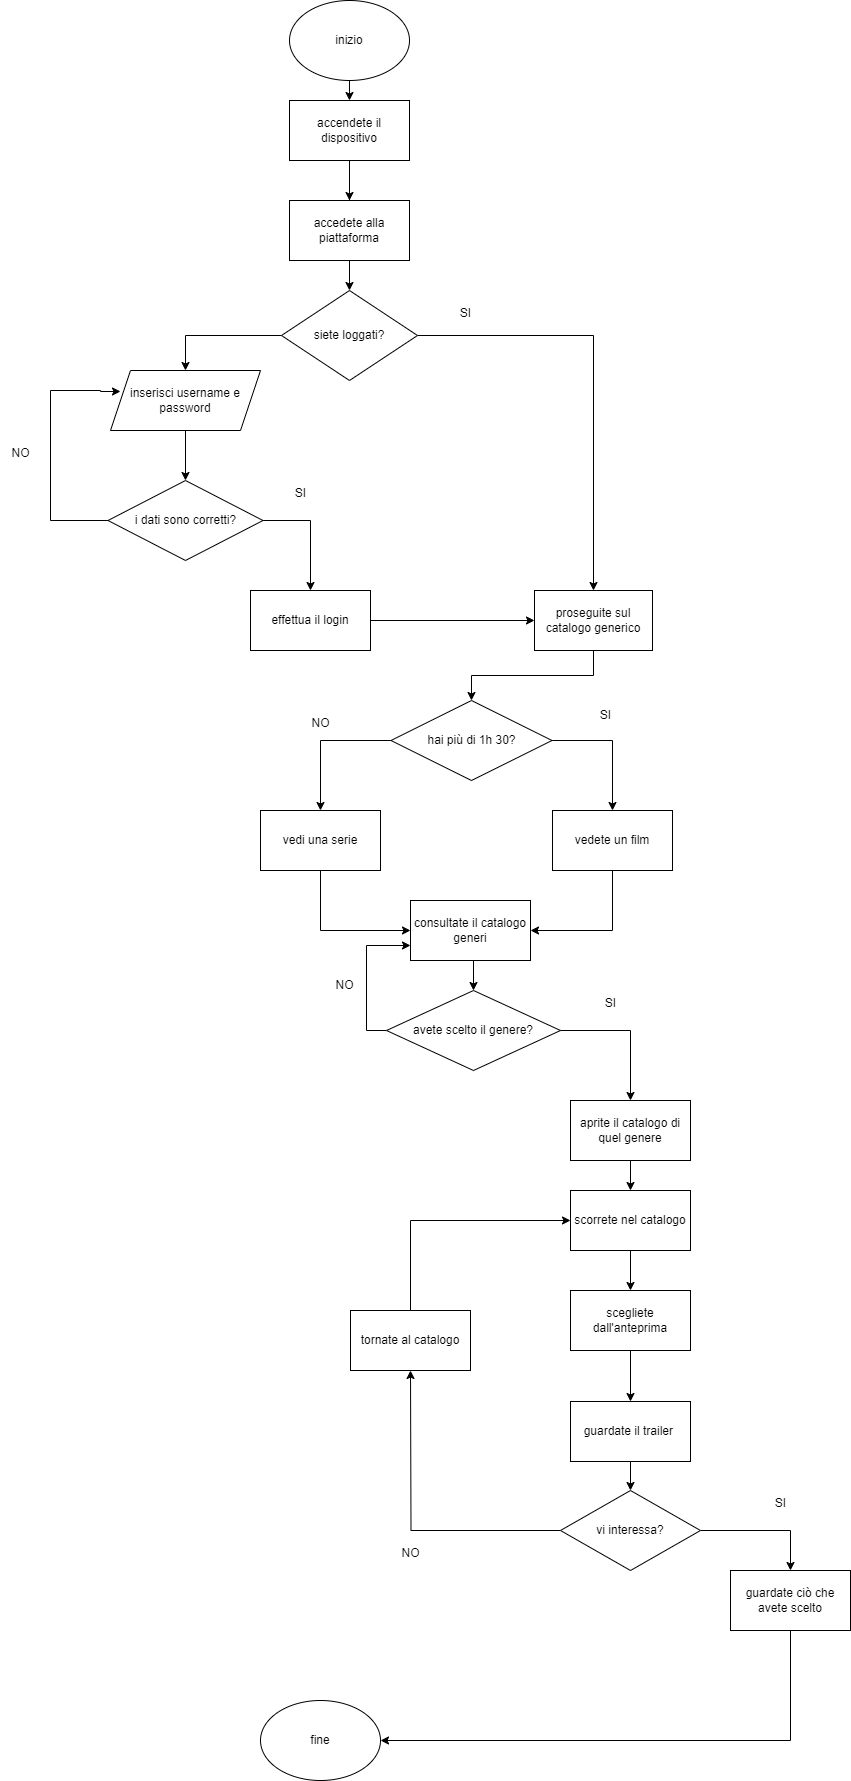

The diagram above was exported from draw.io. Its source (the exported page's mxGraphModel, read from the mxfile embedded in the PNG):
<mxGraphModel dx="1434" dy="4238" grid="1" gridSize="10" guides="1" tooltips="1" connect="1" arrows="1" fold="1" page="1" pageScale="1" pageWidth="827" pageHeight="1169" math="0" shadow="0">
  <root>
    <mxCell id="0" />
    <mxCell id="1" parent="0" />
    <mxCell id="nbP0z-IPV39kGqu0t5xe-13" style="edgeStyle=orthogonalEdgeStyle;rounded=0;orthogonalLoop=1;jettySize=auto;html=1;exitX=0.5;exitY=1;exitDx=0;exitDy=0;entryX=0.5;entryY=0;entryDx=0;entryDy=0;" edge="1" parent="1" source="nbP0z-IPV39kGqu0t5xe-1" target="nbP0z-IPV39kGqu0t5xe-2">
      <mxGeometry relative="1" as="geometry" />
    </mxCell>
    <mxCell id="nbP0z-IPV39kGqu0t5xe-1" value="inizio" style="ellipse;whiteSpace=wrap;html=1;" vertex="1" parent="1">
      <mxGeometry x="359" y="-2570" width="120" height="80" as="geometry" />
    </mxCell>
    <mxCell id="nbP0z-IPV39kGqu0t5xe-14" style="edgeStyle=orthogonalEdgeStyle;rounded=0;orthogonalLoop=1;jettySize=auto;html=1;exitX=0.5;exitY=1;exitDx=0;exitDy=0;entryX=0.5;entryY=0;entryDx=0;entryDy=0;" edge="1" parent="1" source="nbP0z-IPV39kGqu0t5xe-2" target="nbP0z-IPV39kGqu0t5xe-3">
      <mxGeometry relative="1" as="geometry" />
    </mxCell>
    <mxCell id="nbP0z-IPV39kGqu0t5xe-62" style="edgeStyle=orthogonalEdgeStyle;rounded=0;orthogonalLoop=1;jettySize=auto;html=1;exitX=0.5;exitY=1;exitDx=0;exitDy=0;entryX=0.5;entryY=0;entryDx=0;entryDy=0;" edge="1" parent="1" source="nbP0z-IPV39kGqu0t5xe-2" target="nbP0z-IPV39kGqu0t5xe-60">
      <mxGeometry relative="1" as="geometry" />
    </mxCell>
    <mxCell id="nbP0z-IPV39kGqu0t5xe-2" value="accendete il dispositivo" style="rounded=0;whiteSpace=wrap;html=1;" vertex="1" parent="1">
      <mxGeometry x="359" y="-2470" width="120" height="60" as="geometry" />
    </mxCell>
    <mxCell id="nbP0z-IPV39kGqu0t5xe-15" style="edgeStyle=orthogonalEdgeStyle;rounded=0;orthogonalLoop=1;jettySize=auto;html=1;exitX=1;exitY=0.5;exitDx=0;exitDy=0;entryX=0.5;entryY=0;entryDx=0;entryDy=0;" edge="1" parent="1" source="nbP0z-IPV39kGqu0t5xe-3" target="nbP0z-IPV39kGqu0t5xe-4">
      <mxGeometry relative="1" as="geometry">
        <mxPoint x="540" y="-2065" as="targetPoint" />
      </mxGeometry>
    </mxCell>
    <mxCell id="nbP0z-IPV39kGqu0t5xe-74" style="edgeStyle=orthogonalEdgeStyle;rounded=0;orthogonalLoop=1;jettySize=auto;html=1;exitX=0;exitY=0.5;exitDx=0;exitDy=0;entryX=0.5;entryY=0;entryDx=0;entryDy=0;" edge="1" parent="1" source="nbP0z-IPV39kGqu0t5xe-3" target="nbP0z-IPV39kGqu0t5xe-63">
      <mxGeometry relative="1" as="geometry">
        <mxPoint x="255" y="-2235" as="targetPoint" />
      </mxGeometry>
    </mxCell>
    <mxCell id="nbP0z-IPV39kGqu0t5xe-3" value="siete loggati?" style="rhombus;whiteSpace=wrap;html=1;" vertex="1" parent="1">
      <mxGeometry x="351" y="-2280" width="136" height="90" as="geometry" />
    </mxCell>
    <mxCell id="nbP0z-IPV39kGqu0t5xe-17" style="edgeStyle=orthogonalEdgeStyle;rounded=0;orthogonalLoop=1;jettySize=auto;html=1;exitX=0.5;exitY=1;exitDx=0;exitDy=0;entryX=0.5;entryY=0;entryDx=0;entryDy=0;" edge="1" parent="1" source="nbP0z-IPV39kGqu0t5xe-4" target="nbP0z-IPV39kGqu0t5xe-6">
      <mxGeometry relative="1" as="geometry">
        <mxPoint x="661" y="-1900" as="targetPoint" />
      </mxGeometry>
    </mxCell>
    <mxCell id="nbP0z-IPV39kGqu0t5xe-4" value="proseguite sul catalogo generico" style="rounded=0;whiteSpace=wrap;html=1;" vertex="1" parent="1">
      <mxGeometry x="604" y="-1980" width="118" height="60" as="geometry" />
    </mxCell>
    <mxCell id="nbP0z-IPV39kGqu0t5xe-18" style="edgeStyle=orthogonalEdgeStyle;rounded=0;orthogonalLoop=1;jettySize=auto;html=1;exitX=1;exitY=0.5;exitDx=0;exitDy=0;entryX=0;entryY=0.5;entryDx=0;entryDy=0;" edge="1" parent="1" source="nbP0z-IPV39kGqu0t5xe-5" target="nbP0z-IPV39kGqu0t5xe-4">
      <mxGeometry relative="1" as="geometry" />
    </mxCell>
    <mxCell id="nbP0z-IPV39kGqu0t5xe-5" value="effettua il login" style="rounded=0;whiteSpace=wrap;html=1;" vertex="1" parent="1">
      <mxGeometry x="320" y="-1980" width="120" height="60" as="geometry" />
    </mxCell>
    <mxCell id="nbP0z-IPV39kGqu0t5xe-19" style="edgeStyle=orthogonalEdgeStyle;rounded=0;orthogonalLoop=1;jettySize=auto;html=1;exitX=1;exitY=0.5;exitDx=0;exitDy=0;entryX=0.5;entryY=0;entryDx=0;entryDy=0;" edge="1" parent="1" source="nbP0z-IPV39kGqu0t5xe-6" target="nbP0z-IPV39kGqu0t5xe-7">
      <mxGeometry relative="1" as="geometry">
        <mxPoint x="680" y="-1830" as="targetPoint" />
      </mxGeometry>
    </mxCell>
    <mxCell id="nbP0z-IPV39kGqu0t5xe-20" style="edgeStyle=orthogonalEdgeStyle;rounded=0;orthogonalLoop=1;jettySize=auto;html=1;exitX=0;exitY=0.5;exitDx=0;exitDy=0;" edge="1" parent="1" source="nbP0z-IPV39kGqu0t5xe-6" target="nbP0z-IPV39kGqu0t5xe-8">
      <mxGeometry relative="1" as="geometry">
        <mxPoint x="380" y="-1830" as="targetPoint" />
      </mxGeometry>
    </mxCell>
    <mxCell id="nbP0z-IPV39kGqu0t5xe-6" value="hai più di 1h 30?" style="rhombus;whiteSpace=wrap;html=1;" vertex="1" parent="1">
      <mxGeometry x="460.5" y="-1870" width="161" height="80" as="geometry" />
    </mxCell>
    <mxCell id="nbP0z-IPV39kGqu0t5xe-26" style="edgeStyle=orthogonalEdgeStyle;rounded=0;orthogonalLoop=1;jettySize=auto;html=1;exitX=0.5;exitY=1;exitDx=0;exitDy=0;entryX=1;entryY=0.5;entryDx=0;entryDy=0;" edge="1" parent="1" source="nbP0z-IPV39kGqu0t5xe-7" target="nbP0z-IPV39kGqu0t5xe-23">
      <mxGeometry relative="1" as="geometry">
        <mxPoint x="682" y="-1630" as="targetPoint" />
      </mxGeometry>
    </mxCell>
    <mxCell id="nbP0z-IPV39kGqu0t5xe-7" value="vedete un film" style="rounded=0;whiteSpace=wrap;html=1;" vertex="1" parent="1">
      <mxGeometry x="622" y="-1760" width="120" height="60" as="geometry" />
    </mxCell>
    <mxCell id="nbP0z-IPV39kGqu0t5xe-25" style="edgeStyle=orthogonalEdgeStyle;rounded=0;orthogonalLoop=1;jettySize=auto;html=1;exitX=0.5;exitY=1;exitDx=0;exitDy=0;entryX=0;entryY=0.5;entryDx=0;entryDy=0;" edge="1" parent="1" source="nbP0z-IPV39kGqu0t5xe-8" target="nbP0z-IPV39kGqu0t5xe-23">
      <mxGeometry relative="1" as="geometry">
        <mxPoint x="390" y="-1630" as="targetPoint" />
      </mxGeometry>
    </mxCell>
    <mxCell id="nbP0z-IPV39kGqu0t5xe-8" value="vedi una serie" style="rounded=0;whiteSpace=wrap;html=1;" vertex="1" parent="1">
      <mxGeometry x="330" y="-1760" width="120" height="60" as="geometry" />
    </mxCell>
    <mxCell id="nbP0z-IPV39kGqu0t5xe-29" style="edgeStyle=orthogonalEdgeStyle;rounded=0;orthogonalLoop=1;jettySize=auto;html=1;exitX=1;exitY=0.5;exitDx=0;exitDy=0;entryX=0.5;entryY=0;entryDx=0;entryDy=0;" edge="1" parent="1" source="nbP0z-IPV39kGqu0t5xe-9" target="nbP0z-IPV39kGqu0t5xe-10">
      <mxGeometry relative="1" as="geometry">
        <mxPoint x="700" y="-1540" as="targetPoint" />
      </mxGeometry>
    </mxCell>
    <mxCell id="nbP0z-IPV39kGqu0t5xe-89" style="edgeStyle=orthogonalEdgeStyle;rounded=0;orthogonalLoop=1;jettySize=auto;html=1;exitX=0;exitY=0.5;exitDx=0;exitDy=0;entryX=0;entryY=0.75;entryDx=0;entryDy=0;" edge="1" parent="1" source="nbP0z-IPV39kGqu0t5xe-9" target="nbP0z-IPV39kGqu0t5xe-23">
      <mxGeometry relative="1" as="geometry">
        <mxPoint x="400" y="-1620" as="targetPoint" />
      </mxGeometry>
    </mxCell>
    <mxCell id="nbP0z-IPV39kGqu0t5xe-9" value="avete scelto il genere?" style="rhombus;whiteSpace=wrap;html=1;" vertex="1" parent="1">
      <mxGeometry x="456" y="-1580" width="174" height="80" as="geometry" />
    </mxCell>
    <mxCell id="nbP0z-IPV39kGqu0t5xe-39" style="edgeStyle=orthogonalEdgeStyle;rounded=0;orthogonalLoop=1;jettySize=auto;html=1;exitX=0.5;exitY=1;exitDx=0;exitDy=0;entryX=0.5;entryY=0;entryDx=0;entryDy=0;" edge="1" parent="1" source="nbP0z-IPV39kGqu0t5xe-10" target="nbP0z-IPV39kGqu0t5xe-32">
      <mxGeometry relative="1" as="geometry" />
    </mxCell>
    <mxCell id="nbP0z-IPV39kGqu0t5xe-10" value="aprite il catalogo di quel genere" style="rounded=0;whiteSpace=wrap;html=1;" vertex="1" parent="1">
      <mxGeometry x="640" y="-1470" width="120" height="60" as="geometry" />
    </mxCell>
    <mxCell id="nbP0z-IPV39kGqu0t5xe-27" style="edgeStyle=orthogonalEdgeStyle;rounded=0;orthogonalLoop=1;jettySize=auto;html=1;exitX=0.5;exitY=1;exitDx=0;exitDy=0;entryX=0.5;entryY=0;entryDx=0;entryDy=0;" edge="1" parent="1" source="nbP0z-IPV39kGqu0t5xe-23" target="nbP0z-IPV39kGqu0t5xe-9">
      <mxGeometry relative="1" as="geometry" />
    </mxCell>
    <mxCell id="nbP0z-IPV39kGqu0t5xe-23" value="consultate il catalogo generi" style="rounded=0;whiteSpace=wrap;html=1;" vertex="1" parent="1">
      <mxGeometry x="480" y="-1670" width="120" height="60" as="geometry" />
    </mxCell>
    <mxCell id="nbP0z-IPV39kGqu0t5xe-40" style="edgeStyle=orthogonalEdgeStyle;rounded=0;orthogonalLoop=1;jettySize=auto;html=1;exitX=0.5;exitY=1;exitDx=0;exitDy=0;" edge="1" parent="1" source="nbP0z-IPV39kGqu0t5xe-32" target="nbP0z-IPV39kGqu0t5xe-33">
      <mxGeometry relative="1" as="geometry" />
    </mxCell>
    <mxCell id="nbP0z-IPV39kGqu0t5xe-32" value="scorrete nel catalogo" style="rounded=0;whiteSpace=wrap;html=1;" vertex="1" parent="1">
      <mxGeometry x="640" y="-1380" width="120" height="60" as="geometry" />
    </mxCell>
    <mxCell id="nbP0z-IPV39kGqu0t5xe-41" style="edgeStyle=orthogonalEdgeStyle;rounded=0;orthogonalLoop=1;jettySize=auto;html=1;exitX=0.5;exitY=1;exitDx=0;exitDy=0;entryX=0.5;entryY=0;entryDx=0;entryDy=0;" edge="1" parent="1" source="nbP0z-IPV39kGqu0t5xe-33" target="nbP0z-IPV39kGqu0t5xe-34">
      <mxGeometry relative="1" as="geometry" />
    </mxCell>
    <mxCell id="nbP0z-IPV39kGqu0t5xe-33" value="scegliete dall'anteprima" style="rounded=0;whiteSpace=wrap;html=1;" vertex="1" parent="1">
      <mxGeometry x="640" y="-1280" width="120" height="60" as="geometry" />
    </mxCell>
    <mxCell id="nbP0z-IPV39kGqu0t5xe-42" style="edgeStyle=orthogonalEdgeStyle;rounded=0;orthogonalLoop=1;jettySize=auto;html=1;exitX=0.5;exitY=1;exitDx=0;exitDy=0;entryX=0.5;entryY=0;entryDx=0;entryDy=0;" edge="1" parent="1" source="nbP0z-IPV39kGqu0t5xe-34" target="nbP0z-IPV39kGqu0t5xe-35">
      <mxGeometry relative="1" as="geometry" />
    </mxCell>
    <mxCell id="nbP0z-IPV39kGqu0t5xe-34" value="guardate il trailer&amp;nbsp;" style="rounded=0;whiteSpace=wrap;html=1;" vertex="1" parent="1">
      <mxGeometry x="640" y="-1169" width="120" height="60" as="geometry" />
    </mxCell>
    <mxCell id="nbP0z-IPV39kGqu0t5xe-43" style="edgeStyle=orthogonalEdgeStyle;rounded=0;orthogonalLoop=1;jettySize=auto;html=1;exitX=1;exitY=0.5;exitDx=0;exitDy=0;entryX=0.5;entryY=0;entryDx=0;entryDy=0;" edge="1" parent="1" source="nbP0z-IPV39kGqu0t5xe-35" target="nbP0z-IPV39kGqu0t5xe-37">
      <mxGeometry relative="1" as="geometry">
        <mxPoint x="860" y="-1040" as="targetPoint" />
      </mxGeometry>
    </mxCell>
    <mxCell id="nbP0z-IPV39kGqu0t5xe-44" style="edgeStyle=orthogonalEdgeStyle;rounded=0;orthogonalLoop=1;jettySize=auto;html=1;exitX=0;exitY=0.5;exitDx=0;exitDy=0;" edge="1" parent="1" source="nbP0z-IPV39kGqu0t5xe-35">
      <mxGeometry relative="1" as="geometry">
        <mxPoint x="480" y="-1200" as="targetPoint" />
      </mxGeometry>
    </mxCell>
    <mxCell id="nbP0z-IPV39kGqu0t5xe-35" value="vi interessa?" style="rhombus;whiteSpace=wrap;html=1;" vertex="1" parent="1">
      <mxGeometry x="630" y="-1080" width="140" height="80" as="geometry" />
    </mxCell>
    <mxCell id="nbP0z-IPV39kGqu0t5xe-51" style="edgeStyle=orthogonalEdgeStyle;rounded=0;orthogonalLoop=1;jettySize=auto;html=1;exitX=0.5;exitY=1;exitDx=0;exitDy=0;entryX=1;entryY=0.5;entryDx=0;entryDy=0;" edge="1" parent="1" source="nbP0z-IPV39kGqu0t5xe-37" target="nbP0z-IPV39kGqu0t5xe-49">
      <mxGeometry relative="1" as="geometry">
        <mxPoint x="860" y="-820" as="targetPoint" />
      </mxGeometry>
    </mxCell>
    <mxCell id="nbP0z-IPV39kGqu0t5xe-37" value="guardate ciò che avete scelto" style="rounded=0;whiteSpace=wrap;html=1;" vertex="1" parent="1">
      <mxGeometry x="800" y="-1000" width="120" height="60" as="geometry" />
    </mxCell>
    <mxCell id="nbP0z-IPV39kGqu0t5xe-48" style="edgeStyle=orthogonalEdgeStyle;rounded=0;orthogonalLoop=1;jettySize=auto;html=1;exitX=0.5;exitY=0;exitDx=0;exitDy=0;entryX=0;entryY=0.5;entryDx=0;entryDy=0;" edge="1" parent="1" source="nbP0z-IPV39kGqu0t5xe-45" target="nbP0z-IPV39kGqu0t5xe-32">
      <mxGeometry relative="1" as="geometry">
        <mxPoint x="480" y="-1360" as="targetPoint" />
        <Array as="points">
          <mxPoint x="480" y="-1350" />
        </Array>
      </mxGeometry>
    </mxCell>
    <mxCell id="nbP0z-IPV39kGqu0t5xe-45" value="tornate al catalogo" style="rounded=0;whiteSpace=wrap;html=1;" vertex="1" parent="1">
      <mxGeometry x="420" y="-1260" width="120" height="60" as="geometry" />
    </mxCell>
    <mxCell id="nbP0z-IPV39kGqu0t5xe-49" value="fine" style="ellipse;whiteSpace=wrap;html=1;" vertex="1" parent="1">
      <mxGeometry x="330" y="-870" width="120" height="80" as="geometry" />
    </mxCell>
    <mxCell id="nbP0z-IPV39kGqu0t5xe-52" value="SI" style="text;html=1;align=center;verticalAlign=middle;resizable=0;points=[];autosize=1;strokeColor=none;fillColor=none;" vertex="1" parent="1">
      <mxGeometry x="835" y="-1082" width="30" height="30" as="geometry" />
    </mxCell>
    <mxCell id="nbP0z-IPV39kGqu0t5xe-53" value="NO" style="text;html=1;align=center;verticalAlign=middle;resizable=0;points=[];autosize=1;strokeColor=none;fillColor=none;" vertex="1" parent="1">
      <mxGeometry x="460" y="-1032" width="40" height="30" as="geometry" />
    </mxCell>
    <mxCell id="nbP0z-IPV39kGqu0t5xe-54" value="SI" style="text;html=1;align=center;verticalAlign=middle;resizable=0;points=[];autosize=1;strokeColor=none;fillColor=none;" vertex="1" parent="1">
      <mxGeometry x="665" y="-1582" width="30" height="30" as="geometry" />
    </mxCell>
    <mxCell id="nbP0z-IPV39kGqu0t5xe-55" value="NO" style="text;html=1;align=center;verticalAlign=middle;resizable=0;points=[];autosize=1;strokeColor=none;fillColor=none;" vertex="1" parent="1">
      <mxGeometry x="394" y="-1600" width="40" height="30" as="geometry" />
    </mxCell>
    <mxCell id="nbP0z-IPV39kGqu0t5xe-56" value="SI" style="text;html=1;align=center;verticalAlign=middle;resizable=0;points=[];autosize=1;strokeColor=none;fillColor=none;" vertex="1" parent="1">
      <mxGeometry x="660" y="-1870" width="30" height="30" as="geometry" />
    </mxCell>
    <mxCell id="nbP0z-IPV39kGqu0t5xe-57" value="NO" style="text;html=1;align=center;verticalAlign=middle;resizable=0;points=[];autosize=1;strokeColor=none;fillColor=none;" vertex="1" parent="1">
      <mxGeometry x="370" y="-1862" width="40" height="30" as="geometry" />
    </mxCell>
    <mxCell id="nbP0z-IPV39kGqu0t5xe-58" value="SI" style="text;html=1;align=center;verticalAlign=middle;resizable=0;points=[];autosize=1;strokeColor=none;fillColor=none;" vertex="1" parent="1">
      <mxGeometry x="520" y="-2272" width="30" height="30" as="geometry" />
    </mxCell>
    <mxCell id="nbP0z-IPV39kGqu0t5xe-60" value="accedete alla piattaforma" style="rounded=0;whiteSpace=wrap;html=1;" vertex="1" parent="1">
      <mxGeometry x="359" y="-2370" width="120" height="60" as="geometry" />
    </mxCell>
    <mxCell id="nbP0z-IPV39kGqu0t5xe-85" style="edgeStyle=orthogonalEdgeStyle;rounded=0;orthogonalLoop=1;jettySize=auto;html=1;exitX=0.5;exitY=1;exitDx=0;exitDy=0;entryX=0.5;entryY=0;entryDx=0;entryDy=0;" edge="1" parent="1" source="nbP0z-IPV39kGqu0t5xe-63" target="nbP0z-IPV39kGqu0t5xe-77">
      <mxGeometry relative="1" as="geometry" />
    </mxCell>
    <mxCell id="nbP0z-IPV39kGqu0t5xe-63" value="inserisci username e password" style="shape=parallelogram;perimeter=parallelogramPerimeter;whiteSpace=wrap;html=1;fixedSize=1;" vertex="1" parent="1">
      <mxGeometry x="180" y="-2200" width="150" height="60" as="geometry" />
    </mxCell>
    <mxCell id="nbP0z-IPV39kGqu0t5xe-84" style="edgeStyle=orthogonalEdgeStyle;rounded=0;orthogonalLoop=1;jettySize=auto;html=1;exitX=0;exitY=0.5;exitDx=0;exitDy=0;" edge="1" parent="1" source="nbP0z-IPV39kGqu0t5xe-77">
      <mxGeometry relative="1" as="geometry">
        <mxPoint x="190" y="-2179" as="targetPoint" />
        <Array as="points">
          <mxPoint x="120" y="-2050" />
          <mxPoint x="120" y="-2180" />
          <mxPoint x="170" y="-2180" />
        </Array>
      </mxGeometry>
    </mxCell>
    <mxCell id="nbP0z-IPV39kGqu0t5xe-86" style="edgeStyle=orthogonalEdgeStyle;rounded=0;orthogonalLoop=1;jettySize=auto;html=1;exitX=1;exitY=0.5;exitDx=0;exitDy=0;entryX=0.5;entryY=0;entryDx=0;entryDy=0;" edge="1" parent="1" source="nbP0z-IPV39kGqu0t5xe-77" target="nbP0z-IPV39kGqu0t5xe-5">
      <mxGeometry relative="1" as="geometry">
        <mxPoint x="380" y="-2050" as="targetPoint" />
      </mxGeometry>
    </mxCell>
    <mxCell id="nbP0z-IPV39kGqu0t5xe-77" value="i dati sono corretti?" style="rhombus;whiteSpace=wrap;html=1;" vertex="1" parent="1">
      <mxGeometry x="177.5" y="-2090" width="155" height="80" as="geometry" />
    </mxCell>
    <mxCell id="nbP0z-IPV39kGqu0t5xe-87" value="SI" style="text;html=1;align=center;verticalAlign=middle;resizable=0;points=[];autosize=1;strokeColor=none;fillColor=none;" vertex="1" parent="1">
      <mxGeometry x="355" y="-2092" width="30" height="30" as="geometry" />
    </mxCell>
    <mxCell id="nbP0z-IPV39kGqu0t5xe-88" value="NO" style="text;html=1;align=center;verticalAlign=middle;resizable=0;points=[];autosize=1;strokeColor=none;fillColor=none;" vertex="1" parent="1">
      <mxGeometry x="70" y="-2132" width="40" height="30" as="geometry" />
    </mxCell>
  </root>
</mxGraphModel>